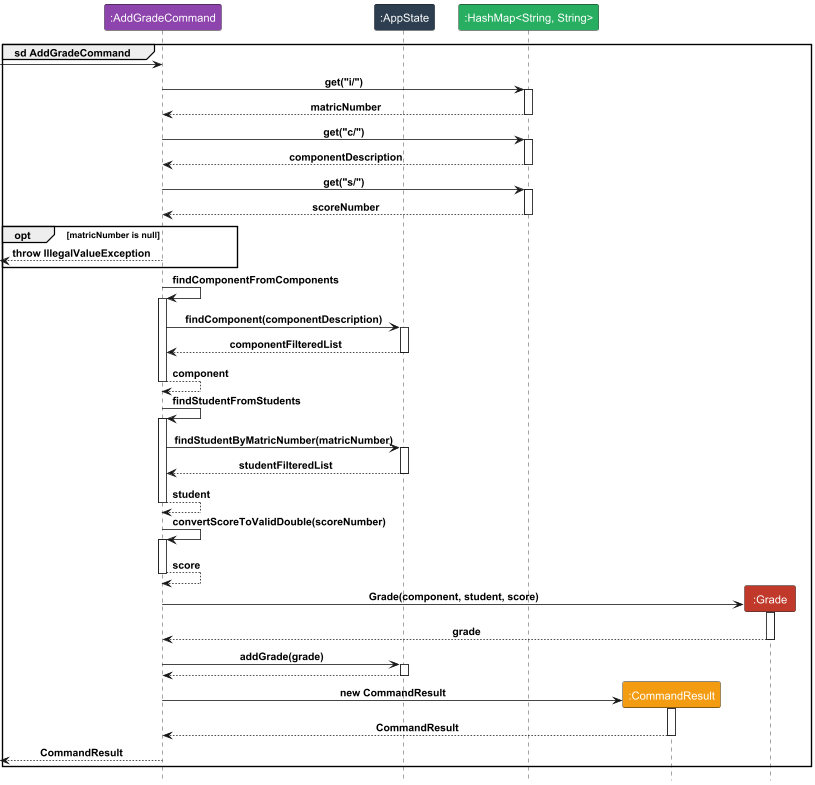

The diagram above was rendered by PlantUML. Its source (embedded in the PNG):
@startuml
!include Style.puml
group sd AddGradeCommand
participant ":AddGradeCommand" as C LOGIC_COLOR_3
participant ":AppState" as A LOGIC_COLOR_2
participant ":HashMap<String, String>" as H LOGIC_COLOR_7
participant ":CommandResult" as R LOGIC_COLOR_8
participant ":Grade" as G LOGIC_COLOR_5

[->C

C -> H : get("i/")
activate H
C <-- H : matricNumber
deactivate H

C -> H : get("c/")
activate H
C <-- H : componentDescription
deactivate H

C -> H : get("s/")
activate H
C <-- H : scoreNumber
deactivate H

opt matricNumber is null
[<--C : throw IllegalValueException
end

C -> C : findComponentFromComponents
activate C
C -> A : findComponent(componentDescription)
activate A
C <-- A : componentFilteredList
deactivate A
C --> C : component
deactivate C

C -> C : findStudentFromStudents
activate C
C -> A : findStudentByMatricNumber(matricNumber)
activate A
C <-- A : studentFilteredList
deactivate A
C --> C : student
deactivate C

C -> C : convertScoreToValidDouble(scoreNumber)
activate C
C --> C : score
deactivate C

Create G
C -> G : Grade(component, student, score)
activate G
C <-- G : grade
deactivate G

C -> A : addGrade(grade)
activate A
C <-- A
deactivate A


create R
C -> R : new CommandResult
activate R
C <-- R : CommandResult
deactivate R

[<-- C : CommandResult

end


@enduml